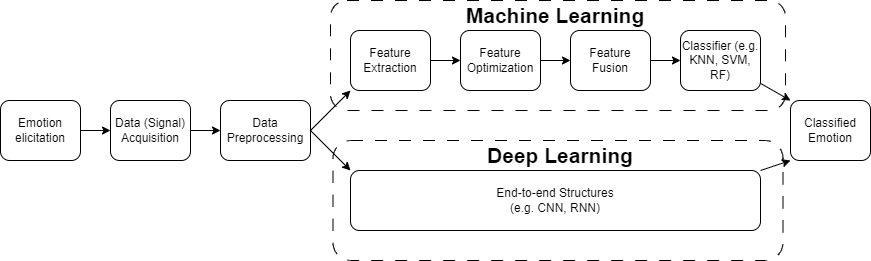

The diagram above was exported from draw.io. Its source (the exported page's mxGraphModel, read from the mxfile embedded in the PNG):
<mxGraphModel dx="801" dy="615" grid="1" gridSize="10" guides="1" tooltips="1" connect="1" arrows="1" fold="1" page="1" pageScale="1" pageWidth="1100" pageHeight="850" math="0" shadow="0">
  <root>
    <mxCell id="0" />
    <mxCell id="1" parent="0" />
    <mxCell id="14" value="" style="edgeStyle=none;html=1;" parent="1" source="2" target="3" edge="1">
      <mxGeometry relative="1" as="geometry" />
    </mxCell>
    <mxCell id="2" value="Emotion elicitation" style="rounded=1;whiteSpace=wrap;html=1;" parent="1" vertex="1">
      <mxGeometry x="40" y="270" width="80" height="60" as="geometry" />
    </mxCell>
    <mxCell id="15" value="" style="edgeStyle=none;html=1;" parent="1" source="3" target="4" edge="1">
      <mxGeometry relative="1" as="geometry" />
    </mxCell>
    <mxCell id="3" value="Data (Signal) Acquisition" style="rounded=1;whiteSpace=wrap;html=1;" parent="1" vertex="1">
      <mxGeometry x="150" y="270" width="80" height="60" as="geometry" />
    </mxCell>
    <mxCell id="16" style="edgeStyle=none;html=1;exitX=1;exitY=0.5;exitDx=0;exitDy=0;entryX=0;entryY=1;entryDx=0;entryDy=0;" parent="1" source="4" target="6" edge="1">
      <mxGeometry relative="1" as="geometry" />
    </mxCell>
    <mxCell id="17" style="edgeStyle=none;html=1;entryX=0;entryY=0;entryDx=0;entryDy=0;exitX=1;exitY=0.5;exitDx=0;exitDy=0;" parent="1" source="4" target="5" edge="1">
      <mxGeometry relative="1" as="geometry" />
    </mxCell>
    <mxCell id="4" value="Data Preprocessing" style="rounded=1;whiteSpace=wrap;html=1;" parent="1" vertex="1">
      <mxGeometry x="260" y="270" width="90" height="60" as="geometry" />
    </mxCell>
    <mxCell id="23" style="edgeStyle=none;html=1;entryX=0;entryY=1;entryDx=0;entryDy=0;exitX=1;exitY=0;exitDx=0;exitDy=0;" parent="1" source="5" target="12" edge="1">
      <mxGeometry relative="1" as="geometry" />
    </mxCell>
    <mxCell id="5" value="End-to-end Structures&lt;br&gt;(e.g. CNN, RNN)" style="rounded=1;whiteSpace=wrap;html=1;" parent="1" vertex="1">
      <mxGeometry x="390" y="340" width="410" height="60" as="geometry" />
    </mxCell>
    <mxCell id="18" value="" style="edgeStyle=none;html=1;" parent="1" source="6" target="9" edge="1">
      <mxGeometry relative="1" as="geometry" />
    </mxCell>
    <mxCell id="6" value="Feature Extraction" style="rounded=1;whiteSpace=wrap;html=1;" parent="1" vertex="1">
      <mxGeometry x="390" y="200" width="80" height="60" as="geometry" />
    </mxCell>
    <mxCell id="19" value="" style="edgeStyle=none;html=1;" parent="1" source="9" target="10" edge="1">
      <mxGeometry relative="1" as="geometry" />
    </mxCell>
    <mxCell id="9" value="Feature Optimization" style="rounded=1;whiteSpace=wrap;html=1;" parent="1" vertex="1">
      <mxGeometry x="500" y="200" width="80" height="60" as="geometry" />
    </mxCell>
    <mxCell id="20" value="" style="edgeStyle=none;html=1;" parent="1" source="10" target="11" edge="1">
      <mxGeometry relative="1" as="geometry" />
    </mxCell>
    <mxCell id="10" value="Feature Fusion" style="rounded=1;whiteSpace=wrap;html=1;" parent="1" vertex="1">
      <mxGeometry x="610" y="200" width="80" height="60" as="geometry" />
    </mxCell>
    <mxCell id="21" style="edgeStyle=none;html=1;entryX=0;entryY=0;entryDx=0;entryDy=0;" parent="1" source="11" target="12" edge="1">
      <mxGeometry relative="1" as="geometry" />
    </mxCell>
    <mxCell id="11" value="Classifier (e.g. KNN, SVM, RF)" style="rounded=1;whiteSpace=wrap;html=1;" parent="1" vertex="1">
      <mxGeometry x="720" y="200" width="80" height="60" as="geometry" />
    </mxCell>
    <mxCell id="12" value="Classified&lt;br&gt;Emotion" style="rounded=1;whiteSpace=wrap;html=1;" parent="1" vertex="1">
      <mxGeometry x="830" y="270" width="80" height="60" as="geometry" />
    </mxCell>
    <mxCell id="24" value="" style="rounded=1;whiteSpace=wrap;html=1;fillColor=none;dashed=1;dashPattern=12 12;" parent="1" vertex="1">
      <mxGeometry x="370" y="170" width="455" height="110" as="geometry" />
    </mxCell>
    <mxCell id="25" value="" style="rounded=1;whiteSpace=wrap;html=1;fillColor=none;dashed=1;dashPattern=12 12;" parent="1" vertex="1">
      <mxGeometry x="372.5" y="310" width="450" height="120" as="geometry" />
    </mxCell>
    <mxCell id="26" value="&lt;b&gt;&lt;font style=&quot;font-size: 21px;&quot;&gt;Machine Learning&lt;/font&gt;&lt;/b&gt;" style="text;html=1;strokeColor=none;fillColor=none;align=center;verticalAlign=middle;whiteSpace=wrap;rounded=0;dashed=1;dashPattern=12 12;" parent="1" vertex="1">
      <mxGeometry x="455" y="170" width="280" height="30" as="geometry" />
    </mxCell>
    <mxCell id="27" value="&lt;b&gt;&lt;font style=&quot;font-size: 21px;&quot;&gt;Deep Learning&lt;/font&gt;&lt;/b&gt;" style="text;html=1;strokeColor=none;fillColor=none;align=center;verticalAlign=middle;whiteSpace=wrap;rounded=0;dashed=1;dashPattern=12 12;" parent="1" vertex="1">
      <mxGeometry x="460" y="310" width="280" height="30" as="geometry" />
    </mxCell>
  </root>
</mxGraphModel>